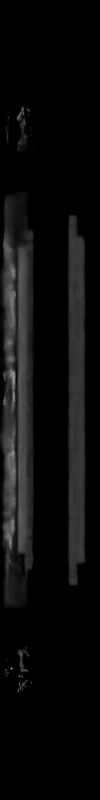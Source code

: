 # Source: energy_meter.blend  (saved by Blender 2.69.0; exported with 4.5.12 LTS)
import bpy
from mathutils import Matrix  # noqa: F401  (used for matrix-valued properties, if any)

bpy.ops.wm.read_factory_settings(use_empty=True)
scene = bpy.context.scene
scene.name = 'Scene'

# ---- collections
col_collection_1 = bpy.data.collections.new('Collection 1'); scene.collection.children.link(col_collection_1)
col_collection_2 = bpy.data.collections.new('Collection 2'); scene.collection.children.link(col_collection_2)

# ---- materials (node trees are filled in below, after node groups)
mat_material_002 = bpy.data.materials.new('Material.002')
mat_material_002.alpha_threshold = 0.0
mat_material_002.roughness = 0.5
mat_material_002.line_color = (0.0, 0.0, 0.0, 1.0)
mat_material_001 = bpy.data.materials.new('Material.001')
mat_material_001.alpha_threshold = 0.0
mat_material_001.roughness = 0.5
mat_material_001.line_color = (0.0, 0.0, 0.0, 1.0)
mat_material = bpy.data.materials.new('Material')
mat_material.alpha_threshold = 0.0
mat_material.roughness = 0.5
mat_material.line_color = (0.0, 0.0, 0.0, 1.0)
mat_material_003 = bpy.data.materials.new('Material.003')
mat_material_003.alpha_threshold = 0.0
mat_material_003.roughness = 0.5
mat_material_003.line_color = (0.0, 0.0, 0.0, 1.0)

# ---- material node trees
mat_material_002.use_nodes = True; mat_material_002.node_tree.nodes.clear()
_N = mat_material_002.node_tree.nodes; _L = mat_material_002.node_tree.links
n0 = _N.new('ShaderNodeOutputMaterial'); n0.name = 'Material Output'; n0.location = (300, 300)
n1 = _N.new('ShaderNodeEmission'); n1.name = 'Emission'; n1.location = (10, 300)
n1.inputs[0].default_value = (0.8, 0.8, 0.8, 1.0)
n1.inputs[1].default_value = 20.0
_L.new(n1.outputs[0], n0.inputs[0])
n0.is_active_output = True
mat_material_001.use_nodes = True; mat_material_001.node_tree.nodes.clear()
_N = mat_material_001.node_tree.nodes; _L = mat_material_001.node_tree.links
n0 = _N.new('ShaderNodeOutputMaterial'); n0.name = 'Material Output'; n0.location = (509, 215)
n1 = _N.new('ShaderNodeMixShader'); n1.name = 'Mix Shader'; n1.location = (328, 313)
n2 = _N.new('ShaderNodeFresnel'); n2.name = 'Fresnel'; n2.location = (-112, 488)
n2.inputs[0].default_value = 1.45
n3 = _N.new('ShaderNodeMath'); n3.name = 'Math'; n3.location = (108, 468)
n3.operation = 'MULTIPLY'
n3.inputs[1].default_value = 0.1
n4 = _N.new('ShaderNodeBsdfAnisotropic'); n4.name = 'Glossy BSDF'; n4.location = (8, 146)
n4.distribution = 'GGX'
n4.inputs[0].default_value = (0.00491, 0.1001, 0.1893, 1.0)
n4.inputs[1].default_value = 0.6325
n5 = _N.new('ShaderNodeBsdfAnisotropic'); n5.name = 'Glossy BSDF.001'; n5.location = (-133, 331)
n5.distribution = 'GGX'
n5.inputs[0].default_value = (1.0, 1.0, 1.0, 1.0)
n5.inputs[1].default_value = 0.0
_L.new(n1.outputs[0], n0.inputs[0])
_L.new(n2.outputs[0], n3.inputs[0])
_L.new(n3.outputs[0], n1.inputs[0])
_L.new(n4.outputs[0], n1.inputs[1])
_L.new(n5.outputs[0], n1.inputs[2])
n0.is_active_output = True
mat_material.use_nodes = True; mat_material.node_tree.nodes.clear()
_N = mat_material.node_tree.nodes; _L = mat_material.node_tree.links
n0 = _N.new('ShaderNodeOutputMaterial'); n0.name = 'Material Output'; n0.location = (300, 300)
n1 = _N.new('ShaderNodeEmission'); n1.name = 'Emission'; n1.location = (10, 300)
n1.inputs[0].default_value = (0.8, 0.8, 0.8, 1.0)
n1.inputs[1].default_value = 5.0
_L.new(n1.outputs[0], n0.inputs[0])
n0.is_active_output = True
mat_material_003.use_nodes = True; mat_material_003.node_tree.nodes.clear()
_N = mat_material_003.node_tree.nodes; _L = mat_material_003.node_tree.links
n0 = _N.new('ShaderNodeBsdfGlass'); n0.name = 'Glass BSDF'; n0.location = (-1, 403)
n0.distribution = 'BECKMANN'
n0.inputs[2].default_value = 1.45
n1 = _N.new('ShaderNodeOutputMaterial'); n1.name = 'Material Output'; n1.location = (450, 377)
n2 = _N.new('ShaderNodeMixShader'); n2.name = 'Mix Shader'; n2.location = (230, 377)
n2.inputs[0].default_value = 0.75
n3 = _N.new('ShaderNodeBsdfTransparent'); n3.name = 'Transparent BSDF'; n3.location = (-2, 174)
_L.new(n0.outputs[0], n2.inputs[1])
_L.new(n2.outputs[0], n1.inputs[0])
_L.new(n3.outputs[0], n2.inputs[2])
n1.is_active_output = True

# ---- world
world_world = bpy.data.worlds.new('World'); scene.world = world_world
world_world.use_nodes = True; world_world.node_tree.nodes.clear()
_N = world_world.node_tree.nodes; _L = world_world.node_tree.links
n0 = _N.new('ShaderNodeOutputWorld'); n0.name = 'World Output'; n0.location = (446, 295)
n1 = _N.new('ShaderNodeBackground'); n1.name = 'Background'; n1.location = (220, 319)
n1.inputs[0].default_value = (0.0, 0.0, 0.0, 1.0)
_L.new(n1.outputs[0], n0.inputs[0])
n0.is_active_output = True
world_world.color = (0.0, 0.0, 0.0)
world_world.use_sun_shadow = False
world_world.sun_shadow_jitter_overblur = 0.0
world_world.cycles.sampling_method = 'MANUAL'
world_world.cycles.sample_map_resolution = 256

# ---- cameras
cam_camera = bpy.data.cameras.new('Camera')
cam_camera.clip_end = 100.0
cam_camera.lens = 35.0
cam_camera.sensor_width = 32.0
cam_camera.sensor_height = 18.0
cam_camera.ortho_scale = 7.314
cam_camera.dof.focus_distance = 0.0

# ---- meshes
me_plane = bpy.data.meshes.new('Plane')
me_plane.from_pydata([(-1.0, -1.0, 0.0), (1.0, -1.0, 0.0), (-1.0, 1.0, 0.0), (1.0, 1.0, 0.0), (-1.0, 0.6, 0.003604), (-1.0, 0.2, 0.02894), (-1.0, -0.2, 0.02894), (-1.0, -0.6, 0.003604), (-0.6, -1.0, 0.003604), (-0.2, -1.0, 0.02894), (0.2, -1.0, 0.02894), (0.6, -1.0, 0.003604), (1.0, -0.6, 0.003604), (1.0, -0.2, 0.02894), (1.0, 0.2, 0.02894), (1.0, 0.6, 0.003604), (0.6, 1.0, 0.003604), (0.2, 1.0, 0.02894), (-0.2, 1.0, 0.02894), (-0.6, 1.0, 0.003604), (-0.6, -0.6, 0.1641), (-0.6, -0.2, 0.2855), (-0.6, 0.2, 0.2855), (-0.6, 0.6, 0.1641), (-0.2, -0.6, 0.2855), (-0.2, -0.2, 0.4657), (-0.2, 0.2, 0.4657), (-0.2, 0.6, 0.2855), (0.2, -0.6, 0.2855), (0.2, -0.2, 0.4657), (0.2, 0.2, 0.4657), (0.2, 0.6, 0.2855), (0.6, -0.6, 0.1641), (0.6, -0.2, 0.2855), (0.6, 0.2, 0.2855), (0.6, 0.6, 0.1641)], [], [(35, 15, 3, 16), (4, 23, 19, 2), (23, 27, 18, 19), (27, 31, 17, 18), (31, 35, 16, 17), (0, 8, 20, 7), (7, 20, 21, 6), (6, 21, 22, 5), (5, 22, 23, 4), (8, 9, 24, 20), (20, 24, 25, 21), (21, 25, 26, 22), (22, 26, 27, 23), (9, 10, 28, 24), (24, 28, 29, 25), (25, 29, 30, 26), (26, 30, 31, 27), (10, 11, 32, 28), (28, 32, 33, 29), (29, 33, 34, 30), (30, 34, 35, 31), (11, 1, 12, 32), (32, 12, 13, 33), (33, 13, 14, 34), (34, 14, 15, 35)])
me_plane.materials.append(mat_material_002)
me_plane.use_remesh_preserve_volume = False
me_plane.use_remesh_preserve_attributes = False
me_plane.use_mirror_vertex_groups = False
me_plane.update()
me_cube = bpy.data.meshes.new('Cube')
me_cube.from_pydata([(-0.15, -0.1, 2.048), (-0.07, -0.06925, 2.209), (-0.15, 0.1, 2.048), (-0.07, 0.07075, 2.209), (0.15, -0.1, 2.048), (0.07, -0.06925, 2.209), (0.15, 0.1, 2.048), (0.07, 0.07075, 2.209), (-0.15, -0.3, 2.048), (-0.1, -0.3, 2.148), (-0.1, 0.3, 2.148), (-0.15, 0.3, 2.048), (0.15, 0.3, 2.048), (0.1, 0.3, 2.148), (0.1, -0.3, 2.148), (0.15, -0.3, 2.048), (0.375, 0.25, 1.848), (-0.375, 0.25, 1.848), (-0.375, -0.25, 1.848), (0.375, -0.25, 1.848), (0.15, 0.3, 1.848), (-0.15, 0.36, 1.848), (-0.15, -0.36, 1.848), (0.15, -0.3, 1.848), (-0.07, -0.06925, 2.349), (-0.07, 0.07075, 2.349), (0.07, 0.07075, 2.349), (0.07, -0.06925, 2.349), (-0.07, -0.06925, 2.489), (-0.07, 0.07075, 2.489), (0.07, 0.07075, 2.489), (0.07, -0.06925, 2.489), (0.1, -0.3, 2.348), (-0.1, -0.3, 2.348), (0.1, -0.3, 2.548), (-0.1, -0.3, 2.548), (0.25, 0.1, 2.048), (0.25, 0.3, 2.048), (0.25, -0.3, 2.048), (0.25, -0.1, 2.048), (0.475, 0.1, 2.048), (0.25, 0.3, 1.848), (0.25, -0.3, 1.848), (0.475, -0.1, 2.048), (-0.07, 0.00075, 2.209), (0.0, 0.07075, 2.209), (0.07, 0.00075, 2.209), (0.0, -0.06925, 2.209), (-0.07, 0.00075, 2.349), (0.0, 0.07075, 2.349), (0.07, 0.00075, 2.349), (0.0, -0.06925, 2.349), (0.07, 0.07075, 2.279), (0.07, -0.06925, 2.279), (-0.07, -0.06925, 2.279), (-0.07, 0.07075, 2.279), (-0.07, 0.00075, 2.489), (0.0, 0.07075, 2.489), (0.07, 0.00075, 2.489), (0.0, -0.06925, 2.489), (0.07, -0.06925, 2.419), (-0.07, -0.06925, 2.419), (-0.07, 0.07075, 2.419), (0.07, 0.07075, 2.419), (0.0, -0.3, 2.348), (0.0, -0.3, 2.548), (0.1, -0.3, 2.448), (-0.1, -0.3, 2.448), (-0.07, -0.2, 2.378), (-0.07, -0.2, 2.518), (0.07, -0.2, 2.518), (0.07, -0.2, 2.378), (0.1, -0.2, 2.448), (0.0, -0.2, 2.348), (0.0, -0.2, 2.548), (-0.07, 0.00075, 2.419), (0.07, 0.00075, 2.419), (0.0, 0.07075, 2.419), (0.0, 0.00075, 2.489), (0.0, 0.07075, 2.279), (0.0, -0.06925, 2.279), (-0.07, 0.00075, 2.279), (-0.1, -0.2, 2.448), (0.07, 0.00075, 2.279), (0.0, -0.5, 2.348), (-0.1, -0.5, 2.348), (0.0, -0.5, 2.548), (-0.1, -0.5, 2.548), (0.1, -0.5, 2.448), (0.1, -0.5, 2.548), (-0.1, -0.5, 2.448), (0.1, -0.5, 2.348), (0.0, -0.5, 2.448)], [], [(0, 1, 44, 3, 2), (2, 11, 21, 17), (6, 7, 46, 5, 4), (7, 6, 12, 13), (2, 6, 4, 0), (83, 52, 26, 50), (11, 10, 13, 12), (15, 14, 9, 8), (5, 47, 1, 9, 14), (4, 5, 14, 15), (3, 45, 7, 13, 10), (2, 3, 10, 11), (1, 0, 8, 9), (6, 2, 17, 16), (16, 17, 21, 20), (18, 19, 23, 22), (16, 20, 41, 40), (15, 8, 22, 23), (8, 0, 18, 22), (19, 4, 39, 43), (11, 12, 20, 21), (0, 4, 19, 18), (82, 68, 33, 67), (81, 54, 24, 48), (80, 53, 27, 51), (79, 55, 25, 49), (78, 56, 28, 59), (77, 62, 29, 57), (76, 63, 30, 58), (75, 61, 28, 56), (65, 35, 87, 86), (74, 69, 35, 65), (73, 71, 32, 64), (72, 70, 34, 66), (37, 36, 40, 41), (39, 38, 42, 43), (15, 23, 42, 38), (20, 12, 37, 41), (6, 16, 40, 36), (12, 6, 36, 37), (4, 15, 38, 39), (23, 19, 43, 42), (71, 72, 66, 32), (27, 60, 72, 71), (60, 31, 70, 72), (68, 73, 64, 33), (24, 51, 73, 68), (51, 27, 71, 73), (70, 74, 65, 34), (31, 59, 74, 70), (59, 28, 69, 74), (34, 65, 86, 89), (67, 33, 85, 90), (35, 67, 90, 87), (62, 75, 56, 29), (25, 48, 75, 62), (48, 24, 61, 75), (60, 76, 58, 31), (27, 50, 76, 60), (50, 26, 63, 76), (63, 77, 57, 30), (26, 49, 77, 63), (49, 25, 62, 77), (58, 78, 59, 31), (30, 57, 78, 58), (57, 29, 56, 78), (52, 79, 49, 26), (7, 45, 79, 52), (45, 3, 55, 79), (54, 80, 51, 24), (1, 47, 80, 54), (47, 5, 53, 80), (55, 81, 48, 25), (3, 44, 81, 55), (44, 1, 54, 81), (69, 82, 67, 35), (28, 61, 82, 69), (61, 24, 68, 82), (53, 83, 50, 27), (5, 46, 83, 53), (46, 7, 52, 83), (92, 88, 89, 86), (90, 92, 86, 87), (85, 84, 92, 90), (84, 91, 88, 92), (32, 66, 88, 91), (66, 34, 89, 88), (64, 32, 91, 84), (33, 64, 84, 85)])
me_cube.materials.append(mat_material_001)
me_cube.use_remesh_preserve_volume = False
me_cube.use_remesh_preserve_attributes = False
me_cube.use_mirror_vertex_groups = False
me_cube.update()
me_plane_002 = bpy.data.meshes.new('Plane.002')
me_plane_002.from_pydata([(-1.0, -1.0, 0.0), (1.0, -1.0, 0.0), (-1.0, 1.0, 0.0), (1.0, 1.0, 0.0)], [], [(0, 1, 3, 2)])
me_plane_002.materials.append(mat_material)
me_plane_002.use_remesh_preserve_volume = False
me_plane_002.use_remesh_preserve_attributes = False
me_plane_002.use_mirror_vertex_groups = False
me_plane_002.update()
me_cylinder_001 = bpy.data.meshes.new('Cylinder.001')
me_cylinder_001.from_pydata([(3.641e-08, 0.32, -1.92), (3.641e-08, 0.32, 1.92), (0.06243, 0.3139, -1.92), (0.06243, 0.3139, 1.92), (0.1225, 0.2956, -1.92), (0.1225, 0.2956, 1.92), (0.1778, 0.2661, -1.92), (0.1778, 0.2661, 1.92), (0.2263, 0.2263, -1.92), (0.2263, 0.2263, 1.92), (0.2661, 0.1778, -1.92), (0.2661, 0.1778, 1.92), (0.2956, 0.1225, -1.92), (0.2956, 0.1225, 1.92), (0.3139, 0.06243, -1.92), (0.3139, 0.06243, 1.92), (0.32, 2.407e-07, -1.92), (0.32, 2.407e-07, 1.92), (0.3139, -0.06243, -1.92), (0.3139, -0.06243, 1.92), (0.2956, -0.1225, -1.92), (0.2956, -0.1225, 1.92), (0.2661, -0.1778, -1.92), (0.2661, -0.1778, 1.92), (0.2263, -0.2263, -1.92), (0.2263, -0.2263, 1.92), (0.1778, -0.2661, -1.92), (0.1778, -0.2661, 1.92), (0.1225, -0.2956, -1.92), (0.1225, -0.2956, 1.92), (0.06243, -0.3139, -1.92), (0.06243, -0.3139, 1.92), (-6.785e-08, -0.32, -1.92), (-6.785e-08, -0.32, 1.92), (-0.06243, -0.3139, -1.92), (-0.06243, -0.3139, 1.92), (-0.1225, -0.2956, -1.92), (-0.1225, -0.2956, 1.92), (-0.1778, -0.2661, -1.92), (-0.1778, -0.2661, 1.92), (-0.2263, -0.2263, -1.92), (-0.2263, -0.2263, 1.92), (-0.2661, -0.1778, -1.92), (-0.2661, -0.1778, 1.92), (-0.2956, -0.1225, -1.92), (-0.2956, -0.1225, 1.92), (-0.3139, -0.06243, -1.92), (-0.3139, -0.06243, 1.92), (-0.32, 5.256e-07, -1.92), (-0.32, 5.256e-07, 1.92), (-0.3139, 0.06243, -1.92), (-0.3139, 0.06243, 1.92), (-0.2956, 0.1225, -1.92), (-0.2956, 0.1225, 1.92), (-0.2661, 0.1778, -1.92), (-0.2661, 0.1778, 1.92), (-0.2263, 0.2263, -1.92), (-0.2263, 0.2263, 1.92), (-0.1778, 0.2661, -1.92), (-0.1778, 0.2661, 1.92), (-0.1225, 0.2956, -1.92), (-0.1225, 0.2956, 1.92), (-0.06243, 0.3139, -1.92), (-0.06243, 0.3139, 1.92)], [], [(0, 1, 3, 2), (2, 3, 5, 4), (4, 5, 7, 6), (6, 7, 9, 8), (8, 9, 11, 10), (10, 11, 13, 12), (12, 13, 15, 14), (14, 15, 17, 16), (16, 17, 19, 18), (18, 19, 21, 20), (20, 21, 23, 22), (22, 23, 25, 24), (24, 25, 27, 26), (26, 27, 29, 28), (28, 29, 31, 30), (30, 31, 33, 32), (32, 33, 35, 34), (34, 35, 37, 36), (36, 37, 39, 38), (38, 39, 41, 40), (40, 41, 43, 42), (42, 43, 45, 44), (44, 45, 47, 46), (46, 47, 49, 48), (48, 49, 51, 50), (50, 51, 53, 52), (52, 53, 55, 54), (54, 55, 57, 56), (56, 57, 59, 58), (58, 59, 61, 60), (3, 1, 63, 61, 59, 57, 55, 53, 51, 49, 47, 45, 43, 41, 39, 37, 35, 33, 31, 29, 27, 25, 23, 21, 19, 17, 15, 13, 11, 9, 7, 5), (60, 61, 63, 62), (62, 63, 1, 0), (0, 2, 4, 6, 8, 10, 12, 14, 16, 18, 20, 22, 24, 26, 28, 30, 32, 34, 36, 38, 40, 42, 44, 46, 48, 50, 52, 54, 56, 58, 60, 62)])
me_cylinder_001.materials.append(mat_material_003)
me_cylinder_001.use_remesh_preserve_volume = False
me_cylinder_001.use_remesh_preserve_attributes = False
me_cylinder_001.use_mirror_vertex_groups = False
me_cylinder_001.update()

# ---- objects
ob_plane = bpy.data.objects.new('Plane', me_plane)
ob_cube = bpy.data.objects.new('Cube', me_cube)
ob_camera = bpy.data.objects.new('Camera', cam_camera)
ob_plane_001 = bpy.data.objects.new('Plane.001', me_plane_002)
ob_cylinder = bpy.data.objects.new('Cylinder', me_cylinder_001)

# ---- transforms, parenting, visibility, modifiers, constraints
ob_plane.location = (7.0, 0.0, 0.0)
ob_plane.rotation_euler = (-0.0, 1.571, 0.0)
ob_plane.scale = (3.0, 3.0, 3.0)
ob_plane.lineart.crease_threshold = 0.0
ob_cube.location = (0.0, 0.0, 0.0)
ob_cube.lineart.crease_threshold = 0.0
_m = ob_cube.modifiers.new('Mirror', 'MIRROR')
_m.use_axis = (False, False, True)
ob_camera.location = (6.0, 0.0, 0.0)
ob_camera.rotation_euler = (1.571, -0.0, 1.571)
ob_camera.lock_rotations_4d = False
ob_camera.empty_display_type = 'ARROWS'
ob_camera.color = (0.0, 0.0, 0.0, 0.0)
ob_camera.display_type = 'WIRE'
ob_camera.lineart.crease_threshold = 0.0
ob_plane_001.location = (3.0, 6.0, 0.0)
ob_plane_001.rotation_euler = (-0.6981, 1.571, 0.0)
ob_plane_001.scale = (2.5, 2.5, 2.5)
ob_plane_001.lineart.crease_threshold = 0.0
ob_cylinder.location = (0.0, 0.0, 0.0)
ob_cylinder.lineart.crease_threshold = 0.0

# ---- collection membership
col_collection_1.objects.link(ob_plane)
col_collection_1.objects.link(ob_cube)
col_collection_1.objects.link(ob_camera)
col_collection_2.objects.link(ob_plane_001)
col_collection_2.objects.link(ob_cylinder)
def _layer_coll(name, lc=None):
    lc = lc or bpy.context.view_layer.layer_collection
    for c in lc.children:
        if c.name == name: return c
        r = _layer_coll(name, c)
        if r: return r
_layer_coll('Collection 1').exclude = True

# ---- scene / render settings (as saved in the file)
scene.camera = ob_camera
scene.frame_start = 0; scene.frame_end = 0; scene.frame_set(1)
scene.render.engine = 'CYCLES'
scene.render.resolution_x = 50
scene.render.resolution_y = 400
scene.render.dither_intensity = 0.0
scene.render.film_transparent = True
scene.cycles.use_denoising = False
scene.cycles.samples = 1024
scene.cycles.sampling_pattern = 'TABULATED_SOBOL'
scene.cycles.light_sampling_threshold = 0.0
scene.cycles.use_adaptive_sampling = False
scene.cycles.use_light_tree = False
scene.cycles.blur_glossy = 0.0
scene.cycles.volume_bounces = 1
scene.cycles.pixel_filter_type = 'GAUSSIAN'
scene.cycles.sample_clamp_indirect = 0.0
scene.view_settings.view_transform = 'Standard'
bpy.context.view_layer.update()
